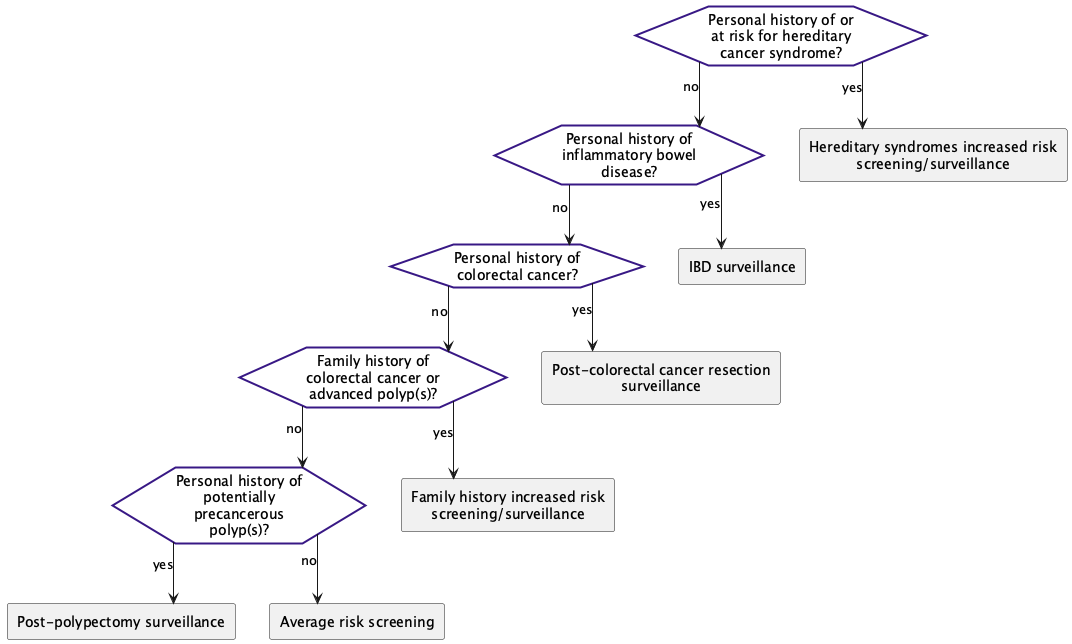

The diagram above was rendered by PlantUML. Its source (embedded in the PNG):
@startuml
hide stereotype
skinparam linetype ortho
<style>
hexagon {
    MaximumWidth: 150;
    BackGroundColor: white ;
    LineThickness: 2;
    LineColor: #381885; 
    HorizontalAlignment: center;
}
rectangle {
    MaximumWidth: 250;
    HorizontalAlignment: center;
}
</style>
hexagon "Personal history of or at risk for hereditary cancer syndrome?" as eve_HereditarySyndrome [[#eve-HereditarySyndrome]]
hexagon "Personal history of inflammatory bowel disease?" as eve_IBD [[#eve-IBD]]
hexagon "Personal history of colorectal cancer?" as eve_HxCRC [[#eve-HxCRC]]
hexagon "Family history of colorectal cancer or advanced polyp(s)?" as eve_FamilyHx [[#eve-FamilyHx]]
hexagon "Personal history of potentially precancerous polyp(s)?" as eve_HxPolyps [[#eve-HxPolyps]]
rectangle "Hereditary syndromes increased risk screening/surveillance" as act_CRCHereditarySyndrome [[#act-CRCHereditarySyndrome]]
rectangle "IBD surveillance" as act_IBD [[#act-IBD]]
rectangle "Post-colorectal cancer resection surveillance" as act_HxCRC [[#act-HxCRC]]
rectangle "Family history increased risk screening/surveillance" as act_FamilyHxCRC [[#act-FamilyHxCRC]]
rectangle "Post-polypectomy surveillance" as act_HxPolyps [[#act-HxPolyps]]
rectangle "Average risk screening" as act_AvgRiskScreeningEligible [[#act-AvgRiskScreeningEligible]]
eve_HereditarySyndrome-->act_CRCHereditarySyndrome: yes
eve_HereditarySyndrome-->eve_IBD: no
eve_IBD-->act_IBD: yes
eve_IBD-->eve_HxCRC: no
eve_HxCRC-->act_HxCRC: yes
eve_HxCRC-->eve_FamilyHx: no
eve_FamilyHx-->act_FamilyHxCRC: yes
eve_FamilyHx-->eve_HxPolyps: no
eve_HxPolyps-->act_HxPolyps: yes
eve_HxPolyps-->act_AvgRiskScreeningEligible: no
@enduml